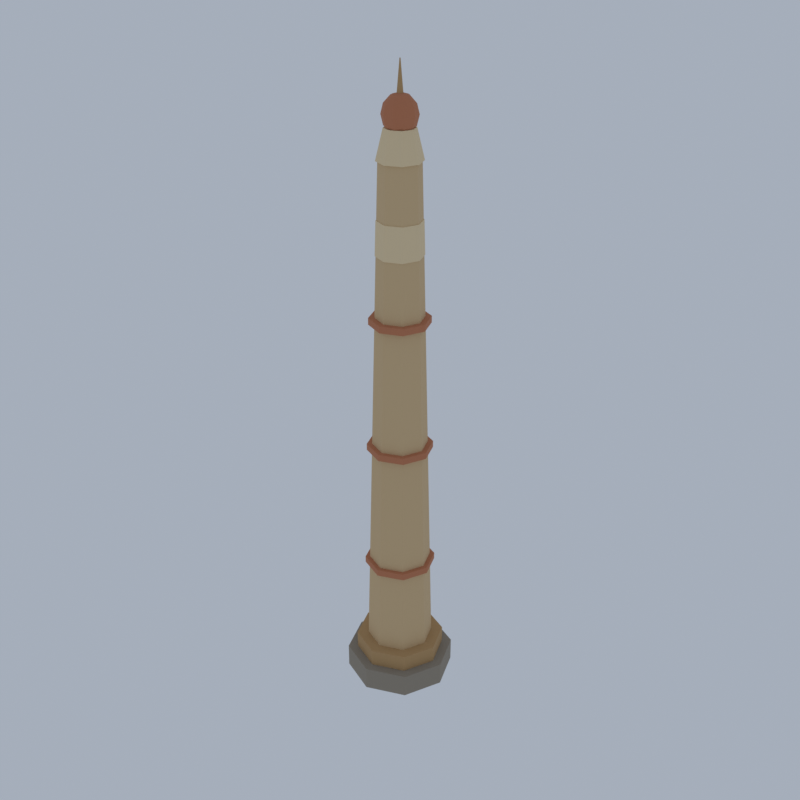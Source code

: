 # Source: LM14_02_sand_obelisk_02.blend  (saved by Blender 5.2.45; exported with 4.5.12 LTS)
import bpy
from mathutils import Matrix  # noqa: F401  (used for matrix-valued properties, if any)

bpy.ops.wm.read_factory_settings(use_empty=True)
scene = bpy.context.scene
scene.name = 'Scene'

# ---- collections
col_collection = bpy.data.collections.new('Collection'); scene.collection.children.link(col_collection)

# ---- materials (node trees are filled in below, after node groups)
mat_vh_f_stone_limestone = bpy.data.materials.new('vh_f_stone|Limestone')
mat_vh_f_stone_limestone.diffuse_color = (0.3112, 0.2674, 0.2084, 1.0)
mat_vh_f_sandd_sandstone = bpy.data.materials.new('vh_f_sandd|Sandstone')
mat_vh_f_sandd_sandstone.diffuse_color = (0.4995, 0.3112, 0.139, 1.0)
mat_vh_f_sand_sandstone = bpy.data.materials.new('vh_f_sand|Sandstone')
mat_vh_f_sand_sandstone.diffuse_color = (0.6661, 0.4762, 0.259, 1.0)
mat_vh_f_clay_brick = bpy.data.materials.new('vh_f_clay|Brick')
mat_vh_f_clay_brick.diffuse_color = (0.5234, 0.1975, 0.09627, 1.0)
mat_vh_f_sandl_sandstone = bpy.data.materials.new('vh_f_sandl|Sandstone')
mat_vh_f_sandl_sandstone.diffuse_color = (0.8122, 0.6388, 0.3889, 1.0)

# ---- material node trees
mat_vh_f_stone_limestone.use_nodes = True; mat_vh_f_stone_limestone.node_tree.nodes.clear()
_N = mat_vh_f_stone_limestone.node_tree.nodes; _L = mat_vh_f_stone_limestone.node_tree.links
n0 = _N.new('ShaderNodeBsdfPrincipled'); n0.name = 'Principled BSDF'; n0.location = (-200, 100)
n0.inputs[0].default_value = (0.3112, 0.2674, 0.2084, 1.0)
n0.inputs[2].default_value = 0.92
n0.inputs[10].default_value = 0.005
n1 = _N.new('ShaderNodeOutputMaterial'); n1.name = 'Material Output'; n1.location = (200, 100)
_L.new(n0.outputs[0], n1.inputs[0])
n1.is_active_output = True
mat_vh_f_sandd_sandstone.use_nodes = True; mat_vh_f_sandd_sandstone.node_tree.nodes.clear()
_N = mat_vh_f_sandd_sandstone.node_tree.nodes; _L = mat_vh_f_sandd_sandstone.node_tree.links
n0 = _N.new('ShaderNodeBsdfPrincipled'); n0.name = 'Principled BSDF'; n0.location = (-200, 100)
n0.inputs[0].default_value = (0.4995, 0.3112, 0.139, 1.0)
n0.inputs[2].default_value = 0.95
n0.inputs[10].default_value = 0.005
n1 = _N.new('ShaderNodeOutputMaterial'); n1.name = 'Material Output'; n1.location = (200, 100)
_L.new(n0.outputs[0], n1.inputs[0])
n1.is_active_output = True
mat_vh_f_sand_sandstone.use_nodes = True; mat_vh_f_sand_sandstone.node_tree.nodes.clear()
_N = mat_vh_f_sand_sandstone.node_tree.nodes; _L = mat_vh_f_sand_sandstone.node_tree.links
n0 = _N.new('ShaderNodeBsdfPrincipled'); n0.name = 'Principled BSDF'; n0.location = (-200, 100)
n0.inputs[0].default_value = (0.6661, 0.4762, 0.259, 1.0)
n0.inputs[2].default_value = 0.95
n0.inputs[10].default_value = 0.005
n1 = _N.new('ShaderNodeOutputMaterial'); n1.name = 'Material Output'; n1.location = (200, 100)
_L.new(n0.outputs[0], n1.inputs[0])
n1.is_active_output = True
mat_vh_f_clay_brick.use_nodes = True; mat_vh_f_clay_brick.node_tree.nodes.clear()
_N = mat_vh_f_clay_brick.node_tree.nodes; _L = mat_vh_f_clay_brick.node_tree.links
n0 = _N.new('ShaderNodeBsdfPrincipled'); n0.name = 'Principled BSDF'; n0.location = (-200, 100)
n0.inputs[0].default_value = (0.5234, 0.1975, 0.09627, 1.0)
n0.inputs[2].default_value = 0.9
n0.inputs[10].default_value = 0.005
n1 = _N.new('ShaderNodeOutputMaterial'); n1.name = 'Material Output'; n1.location = (200, 100)
_L.new(n0.outputs[0], n1.inputs[0])
n1.is_active_output = True
mat_vh_f_sandl_sandstone.use_nodes = True; mat_vh_f_sandl_sandstone.node_tree.nodes.clear()
_N = mat_vh_f_sandl_sandstone.node_tree.nodes; _L = mat_vh_f_sandl_sandstone.node_tree.links
n0 = _N.new('ShaderNodeBsdfPrincipled'); n0.name = 'Principled BSDF'; n0.location = (-200, 100)
n0.inputs[0].default_value = (0.8122, 0.6388, 0.3889, 1.0)
n0.inputs[2].default_value = 0.95
n0.inputs[10].default_value = 0.005
n1 = _N.new('ShaderNodeOutputMaterial'); n1.name = 'Material Output'; n1.location = (200, 100)
_L.new(n0.outputs[0], n1.inputs[0])
n1.is_active_output = True

# ---- world
world_world = bpy.data.worlds.new('World'); scene.world = world_world
world_world.use_nodes = True; world_world.node_tree.nodes.clear()
_N = world_world.node_tree.nodes; _L = world_world.node_tree.links
n0 = _N.new('ShaderNodeOutputWorld'); n0.name = 'World Output'; n0.location = (200, 100)
n1 = _N.new('ShaderNodeBackground'); n1.name = 'Background'; n1.location = (-200, 100)
n1.inputs[0].default_value = (0.42, 0.47, 0.55, 1.0)
n1.inputs[1].default_value = 0.9
_L.new(n1.outputs[0], n0.inputs[0])
n0.is_active_output = True
world_world.color = (0.05088, 0.05088, 0.05088)
world_world.sun_shadow_jitter_overblur = 0.0

# ---- meshes
me_sand_obelisk = bpy.data.meshes.new('sand_obelisk')
me_sand_obelisk.from_pydata([(5.0, 0.0, 0.0), (5.0, 0.0, 2.2), (3.536, 3.536, 0.0), (3.536, 3.536, 2.2), (3.062e-16, 5.0, 0.0), (3.062e-16, 5.0, 2.2), (-3.536, 3.536, 0.0), (-3.536, 3.536, 2.2), (-5.0, 6.123e-16, 0.0), (-5.0, 6.123e-16, 2.2), (-3.536, -3.536, 0.0), (-3.536, -3.536, 2.2), (-9.185e-16, -5.0, 0.0), (-9.185e-16, -5.0, 2.2), (3.536, -3.536, 0.0), (3.536, -3.536, 2.2), (4.107, 0.0, 2.2), (4.107, 0.0, 3.8), (2.904, 2.904, 2.2), (2.904, 2.904, 3.8), (2.515e-16, 4.107, 2.2), (2.515e-16, 4.107, 3.8), (-2.904, 2.904, 2.2), (-2.904, 2.904, 3.8), (-4.107, 5.03e-16, 2.2), (-4.107, 5.03e-16, 3.8), (-2.904, -2.904, 2.2), (-2.904, -2.904, 3.8), (-7.545e-16, -4.107, 2.2), (-7.545e-16, -4.107, 3.8), (2.904, -2.904, 2.2), (2.904, -2.904, 3.8), (0.3125, 0.0, 54.6), (0.04464, 0.0, 57.6), (0.1562, 0.2706, 54.6), (0.02232, 0.03866, 57.6), (-0.1562, 0.2706, 54.6), (-0.02232, 0.03866, 57.6), (-0.3125, 3.827e-17, 54.6), (-0.04464, 5.467e-18, 57.6), (-0.1562, -0.2706, 54.6), (-0.02232, -0.03866, 57.6), (0.1562, -0.2706, 54.6), (0.02232, -0.03866, 57.6), (3.036, 0.0, 3.8), (1.786, 0.0, 49.8), (2.147, 2.147, 3.8), (1.263, 1.263, 49.8), (1.859e-16, 3.036, 3.8), (1.093e-16, 1.786, 49.8), (-2.147, 2.147, 3.8), (-1.263, 1.263, 49.8), (-3.036, 3.718e-16, 3.8), (-1.786, 2.187e-16, 49.8), (-2.147, -2.147, 3.8), (-1.263, -1.263, 49.8), (-5.577e-16, -3.036, 3.8), (-3.28e-16, -1.786, 49.8), (2.147, -2.147, 3.8), (1.263, -1.263, 49.8), (3.214, 0.0, 12.0), (3.214, 0.0, 12.6), (2.273, 2.273, 12.0), (2.273, 2.273, 12.6), (1.968e-16, 3.214, 12.0), (1.968e-16, 3.214, 12.6), (-2.273, 2.273, 12.0), (-2.273, 2.273, 12.6), (-3.214, 3.936e-16, 12.0), (-3.214, 3.936e-16, 12.6), (-2.273, -2.273, 12.0), (-2.273, -2.273, 12.6), (-5.905e-16, -3.214, 12.0), (-5.905e-16, -3.214, 12.6), (2.273, -2.273, 12.0), (2.273, -2.273, 12.6), (2.946, 0.0, 24.0), (2.946, 0.0, 24.6), (2.083, 2.083, 24.0), (2.083, 2.083, 24.6), (1.804e-16, 2.946, 24.0), (1.804e-16, 2.946, 24.6), (-2.083, 2.083, 24.0), (-2.083, 2.083, 24.6), (-2.946, 3.608e-16, 24.0), (-2.946, 3.608e-16, 24.6), (-2.083, -2.083, 24.0), (-2.083, -2.083, 24.6), (-5.413e-16, -2.946, 24.0), (-5.413e-16, -2.946, 24.6), (2.083, -2.083, 24.0), (2.083, -2.083, 24.6), (2.679, 0.0, 36.0), (2.679, 0.0, 36.6), (1.894, 1.894, 36.0), (1.894, 1.894, 36.6), (1.64e-16, 2.679, 36.0), (1.64e-16, 2.679, 36.6), (-1.894, 1.894, 36.0), (-1.894, 1.894, 36.6), (-2.679, 3.28e-16, 36.0), (-2.679, 3.28e-16, 36.6), (-1.894, -1.894, 36.0), (-1.894, -1.894, 36.6), (-4.92e-16, -2.679, 36.0), (-4.92e-16, -2.679, 36.6), (1.894, -1.894, 36.0), (1.894, -1.894, 36.6), (0.0, 0.0, 55.1), (0.0, 0.0, 51.7), (0.7589, 0.0, 54.87), (0.614, 0.4461, 54.87), (0.2345, 0.7218, 54.87), (-0.2345, 0.7218, 54.87), (-0.614, 0.4461, 54.87), (-0.7589, 9.294e-17, 54.87), (-0.614, -0.4461, 54.87), (-0.2345, -0.7218, 54.87), (0.2345, -0.7218, 54.87), (0.614, -0.4461, 54.87), (1.315, 0.0, 54.25), (1.063, 0.7726, 54.25), (0.4062, 1.25, 54.25), (-0.4062, 1.25, 54.25), (-1.063, 0.7726, 54.25), (-1.315, 1.61e-16, 54.25), (-1.063, -0.7726, 54.25), (-0.4062, -1.25, 54.25), (0.4062, -1.25, 54.25), (1.063, -0.7726, 54.25), (1.518, 0.0, 53.4), (1.228, 0.8922, 53.4), (0.469, 1.444, 53.4), (-0.469, 1.444, 53.4), (-1.228, 0.8922, 53.4), (-1.518, 1.859e-16, 53.4), (-1.228, -0.8922, 53.4), (-0.469, -1.444, 53.4), (0.469, -1.444, 53.4), (1.228, -0.8922, 53.4), (1.315, 0.0, 52.55), (1.063, 0.7726, 52.55), (0.4062, 1.25, 52.55), (-0.4062, 1.25, 52.55), (-1.063, 0.7726, 52.55), (-1.315, 1.61e-16, 52.55), (-1.063, -0.7726, 52.55), (-0.4062, -1.25, 52.55), (0.4062, -1.25, 52.55), (1.063, -0.7726, 52.55), (0.7589, 0.0, 51.93), (0.614, 0.4461, 51.93), (0.2345, 0.7218, 51.93), (-0.2345, 0.7218, 51.93), (-0.614, 0.4461, 51.93), (-0.7589, 9.294e-17, 51.93), (-0.614, -0.4461, 51.93), (-0.2345, -0.7218, 51.93), (0.2345, -0.7218, 51.93), (0.614, -0.4461, 51.93), (2.321, 0.0, 18.0), (2.232, 0.0, 21.0), (1.641, 1.641, 18.0), (1.578, 1.578, 21.0), (1.421e-16, 2.321, 18.0), (1.367e-16, 2.232, 21.0), (-1.641, 1.641, 18.0), (-1.578, 1.578, 21.0), (-2.321, 2.843e-16, 18.0), (-2.232, 2.734e-16, 21.0), (-1.641, -1.641, 18.0), (-1.578, -1.578, 21.0), (-4.264e-16, -2.321, 18.0), (-4.1e-16, -2.232, 21.0), (1.641, -1.641, 18.0), (1.578, -1.578, 21.0), (2.193, 0.0, 30.0), (2.104, 0.0, 33.0), (1.551, 1.551, 30.0), (1.487, 1.487, 33.0), (1.343e-16, 2.193, 30.0), (1.288e-16, 2.104, 33.0), (-1.551, 1.551, 30.0), (-1.487, 1.487, 33.0), (-2.193, 2.685e-16, 30.0), (-2.104, 2.576e-16, 33.0), (-1.551, -1.551, 30.0), (-1.487, -1.487, 33.0), (-4.028e-16, -2.193, 30.0), (-3.864e-16, -2.104, 33.0), (1.551, -1.551, 30.0), (1.487, -1.487, 33.0), (2.064, 0.0, 42.0), (1.975, 0.0, 45.0), (1.46, 1.46, 42.0), (1.397, 1.397, 45.0), (1.264e-16, 2.064, 42.0), (1.209e-16, 1.975, 45.0), (-1.46, 1.46, 42.0), (-1.397, 1.397, 45.0), (-2.064, 2.528e-16, 42.0), (-1.975, 2.419e-16, 45.0), (-1.46, -1.46, 42.0), (-1.397, -1.397, 45.0), (-3.792e-16, -2.064, 42.0), (-3.628e-16, -1.975, 45.0), (1.46, -1.46, 42.0), (1.397, -1.397, 45.0), (1.964, 0.0, 49.8), (1.339, 0.0, 52.4), (1.389, 1.389, 49.8), (0.947, 0.947, 52.4), (1.203e-16, 1.964, 49.8), (8.201e-17, 1.339, 52.4), (-1.389, 1.389, 49.8), (-0.947, 0.947, 52.4), (-1.964, 2.406e-16, 49.8), (-1.339, 1.64e-16, 52.4), (-1.389, -1.389, 49.8), (-0.947, -0.947, 52.4), (-3.608e-16, -1.964, 49.8), (-2.46e-16, -1.339, 52.4), (1.389, -1.389, 49.8), (0.947, -0.947, 52.4)], [], [(14, 12, 10, 8, 6, 4, 2, 0), (1, 3, 5, 7, 9, 11, 13, 15), (0, 2, 3, 1), (2, 4, 5, 3), (4, 6, 7, 5), (6, 8, 9, 7), (8, 10, 11, 9), (10, 12, 13, 11), (12, 14, 15, 13), (14, 0, 1, 15), (30, 28, 26, 24, 22, 20, 18, 16), (17, 19, 21, 23, 25, 27, 29, 31), (16, 18, 19, 17), (18, 20, 21, 19), (20, 22, 23, 21), (22, 24, 25, 23), (24, 26, 27, 25), (26, 28, 29, 27), (28, 30, 31, 29), (30, 16, 17, 31), (42, 40, 38, 36, 34, 32), (33, 35, 37, 39, 41, 43), (32, 34, 35, 33), (34, 36, 37, 35), (36, 38, 39, 37), (38, 40, 41, 39), (40, 42, 43, 41), (42, 32, 33, 43), (58, 56, 54, 52, 50, 48, 46, 44), (45, 47, 49, 51, 53, 55, 57, 59), (44, 46, 47, 45), (46, 48, 49, 47), (48, 50, 51, 49), (50, 52, 53, 51), (52, 54, 55, 53), (54, 56, 57, 55), (56, 58, 59, 57), (58, 44, 45, 59), (74, 72, 70, 68, 66, 64, 62, 60), (61, 63, 65, 67, 69, 71, 73, 75), (60, 62, 63, 61), (62, 64, 65, 63), (64, 66, 67, 65), (66, 68, 69, 67), (68, 70, 71, 69), (70, 72, 73, 71), (72, 74, 75, 73), (74, 60, 61, 75), (90, 88, 86, 84, 82, 80, 78, 76), (77, 79, 81, 83, 85, 87, 89, 91), (76, 78, 79, 77), (78, 80, 81, 79), (80, 82, 83, 81), (82, 84, 85, 83), (84, 86, 87, 85), (86, 88, 89, 87), (88, 90, 91, 89), (90, 76, 77, 91), (106, 104, 102, 100, 98, 96, 94, 92), (93, 95, 97, 99, 101, 103, 105, 107), (92, 94, 95, 93), (94, 96, 97, 95), (96, 98, 99, 97), (98, 100, 101, 99), (100, 102, 103, 101), (102, 104, 105, 103), (104, 106, 107, 105), (106, 92, 93, 107), (108, 110, 111), (109, 151, 150), (110, 120, 121, 111), (120, 130, 131, 121), (130, 140, 141, 131), (140, 150, 151, 141), (108, 111, 112), (109, 152, 151), (111, 121, 122, 112), (121, 131, 132, 122), (131, 141, 142, 132), (141, 151, 152, 142), (108, 112, 113), (109, 153, 152), (112, 122, 123, 113), (122, 132, 133, 123), (132, 142, 143, 133), (142, 152, 153, 143), (108, 113, 114), (109, 154, 153), (113, 123, 124, 114), (123, 133, 134, 124), (133, 143, 144, 134), (143, 153, 154, 144), (108, 114, 115), (109, 155, 154), (114, 124, 125, 115), (124, 134, 135, 125), (134, 144, 145, 135), (144, 154, 155, 145), (108, 115, 116), (109, 156, 155), (115, 125, 126, 116), (125, 135, 136, 126), (135, 145, 146, 136), (145, 155, 156, 146), (108, 116, 117), (109, 157, 156), (116, 126, 127, 117), (126, 136, 137, 127), (136, 146, 147, 137), (146, 156, 157, 147), (108, 117, 118), (109, 158, 157), (117, 127, 128, 118), (127, 137, 138, 128), (137, 147, 148, 138), (147, 157, 158, 148), (108, 118, 119), (109, 159, 158), (118, 128, 129, 119), (128, 138, 139, 129), (138, 148, 149, 139), (148, 158, 159, 149), (108, 119, 110), (109, 150, 159), (119, 129, 120, 110), (129, 139, 130, 120), (139, 149, 140, 130), (149, 159, 150, 140), (174, 172, 170, 168, 166, 164, 162, 160), (161, 163, 165, 167, 169, 171, 173, 175), (160, 162, 163, 161), (162, 164, 165, 163), (164, 166, 167, 165), (166, 168, 169, 167), (168, 170, 171, 169), (170, 172, 173, 171), (172, 174, 175, 173), (174, 160, 161, 175), (190, 188, 186, 184, 182, 180, 178, 176), (177, 179, 181, 183, 185, 187, 189, 191), (176, 178, 179, 177), (178, 180, 181, 179), (180, 182, 183, 181), (182, 184, 185, 183), (184, 186, 187, 185), (186, 188, 189, 187), (188, 190, 191, 189), (190, 176, 177, 191), (206, 204, 202, 200, 198, 196, 194, 192), (193, 195, 197, 199, 201, 203, 205, 207), (192, 194, 195, 193), (194, 196, 197, 195), (196, 198, 199, 197), (198, 200, 201, 199), (200, 202, 203, 201), (202, 204, 205, 203), (204, 206, 207, 205), (206, 192, 193, 207), (222, 220, 218, 216, 214, 212, 210, 208), (209, 211, 213, 215, 217, 219, 221, 223), (208, 210, 211, 209), (210, 212, 213, 211), (212, 214, 215, 213), (214, 216, 217, 215), (216, 218, 219, 217), (218, 220, 221, 219), (220, 222, 223, 221), (222, 208, 209, 223)])
me_sand_obelisk.polygons.foreach_set('use_smooth', [True] * 168)
me_sand_obelisk.polygons.foreach_set('material_index', [0, 0, 0, 0, 0, 0, 0, 0, 0, 0, 1, 1, 1, 1, 1, 1, 1, 1, 1, 1, 1, 1, 1, 1, 1, 1, 1, 1, 2, 2, 2, 2, 2, 2, 2, 2, 2, 2, 3, 3, 3, 3, 3, 3, 3, 3, 3, 3, 3, 3, 3, 3, 3, 3, 3, 3, 3, 3, 3, 3, 3, 3, 3, 3, 3, 3, 3, 3, 3, 3, 3, 3, 3, 3, 3, 3, 3, 3, 3, 3, 3, 3, 3, 3, 3, 3, 3, 3, 3, 3, 3, 3, 3, 3, 3, 3, 3, 3, 3, 3, 3, 3, 3, 3, 3, 3, 3, 3, 3, 3, 3, 3, 3, 3, 3, 3, 3, 3, 3, 3, 3, 3, 3, 3, 3, 3, 3, 3, 4, 4, 4, 4, 4, 4, 4, 4, 4, 4, 4, 4, 4, 4, 4, 4, 4, 4, 4, 4, 4, 4, 4, 4, 4, 4, 4, 4, 4, 4, 4, 4, 4, 4, 4, 4, 4, 4, 4, 4])
_k = set([(0, 1), (0, 2), (0, 14), (1, 3), (1, 15), (2, 3), (2, 4), (3, 5), (4, 5), (4, 6), (5, 7), (6, 7), (6, 8), (7, 9), (8, 9), (8, 10), (9, 11), (10, 11), (10, 12), (11, 13), (12, 13), (12, 14), (13, 15), (14, 15), (16, 17), (16, 18), (16, 30), (17, 19), (17, 31), (18, 19), (18, 20), (19, 21), (20, 21), (20, 22), (21, 23), (22, 23), (22, 24), (23, 25), (24, 25), (24, 26), (25, 27), (26, 27), (26, 28), (27, 29), (28, 29), (28, 30), (29, 31), (30, 31), (32, 33), (32, 34), (32, 42), (33, 35), (33, 43), (34, 35), (34, 36), (35, 37), (36, 37), (36, 38), (37, 39), (38, 39), (38, 40), (39, 41), (40, 41), (40, 42), (41, 43), (42, 43), (44, 45), (44, 46), (44, 58), (45, 47), (45, 59), (46, 47), (46, 48), (47, 49), (48, 49), (48, 50), (49, 51), (50, 51), (50, 52), (51, 53), (52, 53), (52, 54), (53, 55), (54, 55), (54, 56), (55, 57), (56, 57), (56, 58), (57, 59), (58, 59), (60, 61), (60, 62), (60, 74), (61, 63), (61, 75), (62, 63), (62, 64), (63, 65), (64, 65), (64, 66), (65, 67), (66, 67), (66, 68), (67, 69), (68, 69), (68, 70), (69, 71), (70, 71), (70, 72), (71, 73), (72, 73), (72, 74), (73, 75), (74, 75), (76, 77), (76, 78), (76, 90), (77, 79), (77, 91), (78, 79), (78, 80), (79, 81), (80, 81), (80, 82), (81, 83), (82, 83), (82, 84), (83, 85), (84, 85), (84, 86), (85, 87), (86, 87), (86, 88), (87, 89), (88, 89), (88, 90), (89, 91), (90, 91), (92, 93), (92, 94), (92, 106), (93, 95), (93, 107), (94, 95), (94, 96), (95, 97), (96, 97), (96, 98), (97, 99), (98, 99), (98, 100), (99, 101), (100, 101), (100, 102), (101, 103), (102, 103), (102, 104), (103, 105), (104, 105), (104, 106), (105, 107), (106, 107), (110, 111), (110, 119), (111, 112), (112, 113), (113, 114), (114, 115), (115, 116), (116, 117), (117, 118), (118, 119), (120, 121), (120, 129), (120, 130), (121, 122), (121, 131), (122, 123), (122, 132), (123, 124), (123, 133), (124, 125), (124, 134), (125, 126), (125, 135), (126, 127), (126, 136), (127, 128), (127, 137), (128, 129), (128, 138), (129, 139), (130, 131), (130, 139), (130, 140), (131, 132), (131, 141), (132, 133), (132, 142), (133, 134), (133, 143), (134, 135), (134, 144), (135, 136), (135, 145), (136, 137), (136, 146), (137, 138), (137, 147), (138, 139), (138, 148), (139, 149), (140, 141), (140, 149), (141, 142), (142, 143), (143, 144), (144, 145), (145, 146), (146, 147), (147, 148), (148, 149), (150, 151), (150, 159), (151, 152), (152, 153), (153, 154), (154, 155), (155, 156), (156, 157), (157, 158), (158, 159), (160, 161), (160, 162), (160, 174), (161, 163), (161, 175), (162, 163), (162, 164), (163, 165), (164, 165), (164, 166), (165, 167), (166, 167), (166, 168), (167, 169), (168, 169), (168, 170), (169, 171), (170, 171), (170, 172), (171, 173), (172, 173), (172, 174), (173, 175), (174, 175), (176, 177), (176, 178), (176, 190), (177, 179), (177, 191), (178, 179), (178, 180), (179, 181), (180, 181), (180, 182), (181, 183), (182, 183), (182, 184), (183, 185), (184, 185), (184, 186), (185, 187), (186, 187), (186, 188), (187, 189), (188, 189), (188, 190), (189, 191), (190, 191), (192, 193), (192, 194), (192, 206), (193, 195), (193, 207), (194, 195), (194, 196), (195, 197), (196, 197), (196, 198), (197, 199), (198, 199), (198, 200), (199, 201), (200, 201), (200, 202), (201, 203), (202, 203), (202, 204), (203, 205), (204, 205), (204, 206), (205, 207), (206, 207), (208, 209), (208, 210), (208, 222), (209, 211), (209, 223), (210, 211), (210, 212), (211, 213), (212, 213), (212, 214), (213, 215), (214, 215), (214, 216), (215, 217), (216, 217), (216, 218), (217, 219), (218, 219), (218, 220), (219, 221), (220, 221), (220, 222), (221, 223), (222, 223)])
me_sand_obelisk.attributes.new('sharp_edge', 'BOOLEAN', 'EDGE').data.foreach_set('value', [ (min(e.vertices), max(e.vertices)) in _k for e in me_sand_obelisk.edges])
me_sand_obelisk.materials.append(mat_vh_f_stone_limestone)
me_sand_obelisk.materials.append(mat_vh_f_sandd_sandstone)
me_sand_obelisk.materials.append(mat_vh_f_sand_sandstone)
me_sand_obelisk.materials.append(mat_vh_f_clay_brick)
me_sand_obelisk.materials.append(mat_vh_f_sandl_sandstone)
me_sand_obelisk.update()

# ---- objects
ob_sand_obelisk = bpy.data.objects.new('sand_obelisk', me_sand_obelisk)

# ---- transforms, parenting, visibility, modifiers, constraints
ob_sand_obelisk.location = (0.0, 0.0, 0.0)

# ---- collection membership
scene.collection.objects.link(ob_sand_obelisk)

# ---- scene / render settings (as saved in the file)
scene.frame_start = 1; scene.frame_end = 250; scene.frame_set(1)
scene.render.engine = 'CYCLES'
scene.render.resolution_x = 420
scene.render.resolution_y = 420
scene.render.bake_bias = 0.0
scene.render.bake_samples = 0
scene.render.compositor_device = 'GPU'
scene.cycles.samples = 24
scene.cycles.adaptive_threshold = 0.05
scene.cycles.max_bounces = 4
scene.cycles.diffuse_bounces = 2
scene.cycles.glossy_bounces = 2
scene.cycles.transmission_bounces = 2
scene.cycles.transparent_max_bounces = 4
scene.eevee.taa_render_samples = 48
scene.eevee.use_volume_custom_range = False
scene.eevee.fast_gi_thickness_near = 0.1
scene.eevee.fast_gi_thickness_far = 0.0
scene.eevee.ray_tracing_options.screen_trace_thickness = 0.1
scene.view_settings.view_transform = 'Standard'
bpy.context.view_layer.update()

# ---- added for rendering (the .blend has no active camera): camera
cam_auto = bpy.data.cameras.new('AutoCamera')
cam_auto.lens = 50.0
cam_auto.sensor_width = 36.0
cam_auto.clip_end = 1000.0
ob_auto_camera = bpy.data.objects.new('AutoCamera', cam_auto)
scene.collection.objects.link(ob_auto_camera)
ob_auto_camera.location = (54.8757, -65.8509, 72.7006)
ob_auto_camera.rotation_euler = (1.09748, -7.21219e-08, 0.694738)
scene.camera = ob_auto_camera
bpy.context.view_layer.update()

